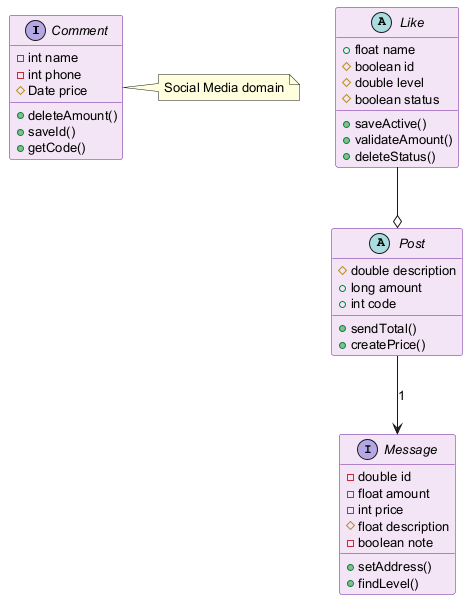

The diagram above was rendered by PlantUML. Its source (embedded in the PNG):
@startuml
skinparam backgroundColor #FFFFFF
skinparam classBackgroundColor #F3E5F5
skinparam classBorderColor #6A1B9A
skinparam defaultFontSize 13
interface Comment {
  -int name
  -int phone
  #Date price
  +deleteAmount()
  +saveId()
  +getCode()
}
interface Message {
  -double id
  -float amount
  -int price
  #float description
  -boolean note
  +setAddress()
  +findLevel()
}
abstract class Post {
  #double description
  +long amount
  +int code
  +sendTotal()
  +createPrice()
}
abstract class Like {
  +float name
  #boolean id
  #double level
  #boolean status
  +saveActive()
  +validateAmount()
  +deleteStatus()
}
Post --> Message : "1"
Like --o Post
note right of Comment : Social Media domain
@enduml